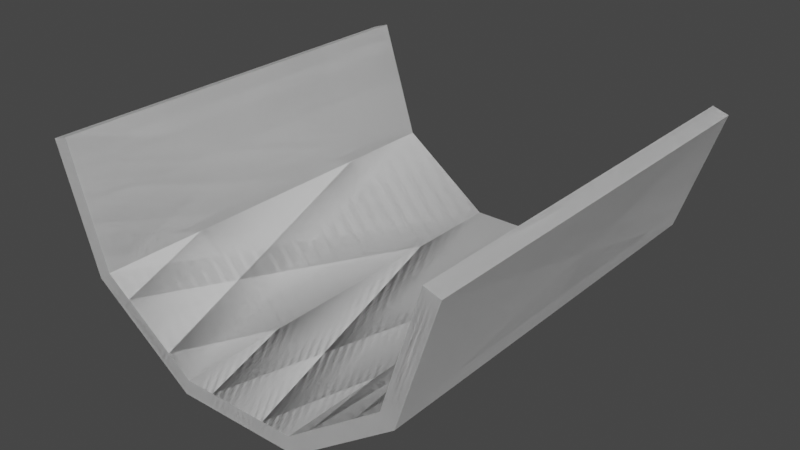 # Source: halfpipe.blend  (saved by Blender 2.92.15; exported with 4.5.12 LTS)
import bpy
from mathutils import Matrix  # noqa: F401  (used for matrix-valued properties, if any)

bpy.ops.wm.read_factory_settings(use_empty=True)
scene = bpy.context.scene
scene.name = 'Scene'

# ---- collections
col_collection = bpy.data.collections.new('Collection'); scene.collection.children.link(col_collection)
col_colliders = bpy.data.collections.new('Colliders'); scene.collection.children.link(col_colliders)

# ---- world
world_world = bpy.data.worlds.new('World'); scene.world = world_world
world_world.use_nodes = True; world_world.node_tree.nodes.clear()
_N = world_world.node_tree.nodes; _L = world_world.node_tree.links
n0 = _N.new('ShaderNodeOutputWorld'); n0.name = 'World Output'; n0.location = (300, 300)
n1 = _N.new('ShaderNodeBackground'); n1.name = 'Background'; n1.location = (10, 300)
n1.inputs[0].default_value = (0.05088, 0.05088, 0.05088, 1.0)
_L.new(n1.outputs[0], n0.inputs[0])
n0.is_active_output = True
world_world.color = (0.05088, 0.05088, 0.05088)
world_world.use_sun_shadow = False
world_world.sun_shadow_jitter_overblur = 0.0

# ---- meshes
me_cylinder = bpy.data.meshes.new('Cylinder')
me_cylinder.from_pydata([(0.0, 0.5, -0.5), (0.0, 0.5, 0.5), (0.2939, 0.4045, -0.5), (0.2939, 0.4045, 0.5), (0.4755, 0.1545, -0.5), (0.4755, 0.1545, 0.5), (0.4755, -0.1545, -0.5), (0.4755, -0.1545, 0.5), (0.2939, -0.4045, -0.5), (0.2939, -0.4045, 0.5), (-4.371e-08, -0.5, -0.5), (-4.371e-08, -0.5, 0.5), (-0.01236, 0.462, -0.5), (-0.01236, 0.462, 0.5), (0.2704, 0.3721, -0.5), (0.2704, 0.3721, 0.5), (0.4375, 0.1421, -0.5), (0.4375, 0.1421, 0.5), (0.4375, -0.1421, -0.5), (0.4375, -0.1421, 0.5), (0.2704, -0.3721, -0.5), (0.2704, -0.3721, 0.5), (-0.01236, -0.462, -0.5), (-0.01236, -0.462, 0.5)], [], [(0, 1, 3, 2), (2, 3, 5, 4), (6, 7, 9, 8), (8, 9, 11, 10), (4, 5, 7, 6), (12, 14, 15, 13), (14, 16, 17, 15), (18, 20, 21, 19), (20, 22, 23, 21), (16, 18, 19, 17), (0, 2, 14, 12), (3, 1, 13, 15), (1, 0, 12, 13), (2, 4, 16, 14), (5, 3, 15, 17), (4, 6, 18, 16), (7, 5, 17, 19), (6, 8, 20, 18), (9, 7, 19, 21), (8, 10, 22, 20), (11, 9, 21, 23), (10, 11, 23, 22)])
_uv = me_cylinder.uv_layers.new(name='UVMap')
_uv.uv.foreach_set('vector', [1.0, 0.5, 1.0, 1.0, 0.9, 1.0, 0.9, 0.5, 0.9, 0.5, 0.9, 1.0, 0.8, 1.0, 0.8, 0.5, 0.7, 0.5, 0.7, 1.0, 0.6, 1.0, 0.6, 0.5, 0.6, 0.5, 0.6, 1.0, 0.5, 1.0, 0.5, 0.5, 0.8, 0.5, 0.8, 1.0, 0.7, 1.0, 0.7, 0.5, 1.0, 0.5, 0.9, 0.5, 0.9, 1.0, 1.0, 1.0, 0.9, 0.5, 0.8, 0.5, 0.8, 1.0, 0.9, 1.0, 0.7, 0.5, 0.6, 0.5, 0.6, 1.0, 0.7, 1.0, 0.6, 0.5, 0.5, 0.5, 0.5, 1.0, 0.6, 1.0, 0.8, 0.5, 0.7, 0.5, 0.7, 1.0, 0.8, 1.0, 1.0, 0.5, 0.9, 0.5, 0.9, 0.5, 1.0, 0.5, 0.9, 1.0, 1.0, 1.0, 1.0, 1.0, 0.9, 1.0, 1.0, 1.0, 1.0, 0.5, 1.0, 0.5, 1.0, 1.0, 0.9, 0.5, 0.8, 0.5, 0.8, 0.5, 0.9, 0.5, 0.8, 1.0, 0.9, 1.0, 0.9, 1.0, 0.8, 1.0, 0.8, 0.5, 0.7, 0.5, 0.7, 0.5, 0.8, 0.5, 0.7, 1.0, 0.8, 1.0, 0.8, 1.0, 0.7, 1.0, 0.7, 0.5, 0.6, 0.5, 0.6, 0.5, 0.7, 0.5, 0.6, 1.0, 0.7, 1.0, 0.7, 1.0, 0.6, 1.0, 0.6, 0.5, 0.5, 0.5, 0.5, 0.5, 0.6, 0.5, 0.5, 1.0, 0.6, 1.0, 0.6, 1.0, 0.5, 1.0, 0.5, 0.5, 0.5, 1.0, 0.5, 1.0, 0.5, 0.5])
me_cylinder.use_remesh_fix_poles = True
me_cylinder.use_remesh_preserve_attributes = False
me_cylinder.use_mirror_vertex_groups = False
me_cylinder.update()
me_cylinder_003 = bpy.data.meshes.new('Cylinder.003')
me_cylinder_003.from_pydata([(0.2939, -0.4045, -0.5), (0.2939, -0.4045, 0.5), (-4.371e-08, -0.5, -0.5), (-4.371e-08, -0.5, 0.5), (0.2704, -0.3721, -0.5), (0.2704, -0.3721, 0.5), (-0.01236, -0.462, -0.5), (-0.01236, -0.462, 0.5)], [], [(0, 1, 3, 2), (4, 6, 7, 5), (0, 2, 6, 4), (3, 1, 5, 7), (2, 3, 7, 6), (0, 4, 5, 1)])
_uv = me_cylinder_003.uv_layers.new(name='UVMap')
_uv.uv.foreach_set('vector', [0.6, 0.5, 0.6, 1.0, 0.5, 1.0, 0.5, 0.5, 0.6, 0.5, 0.5, 0.5, 0.5, 1.0, 0.6, 1.0, 0.6, 0.5, 0.5, 0.5, 0.5, 0.5, 0.6, 0.5, 0.5, 1.0, 0.6, 1.0, 0.6, 1.0, 0.5, 1.0, 0.5, 0.5, 0.5, 1.0, 0.5, 1.0, 0.5, 0.5, 0.6, 0.5, 0.6, 0.5, 0.6, 1.0, 0.6, 1.0])
me_cylinder_003.use_remesh_fix_poles = True
me_cylinder_003.use_remesh_preserve_attributes = False
me_cylinder_003.use_mirror_vertex_groups = False
me_cylinder_003.update()
me_cylinder_004 = bpy.data.meshes.new('Cylinder.004')
me_cylinder_004.from_pydata([(0.4755, -0.1545, -0.5), (0.4755, -0.1545, 0.5), (0.2939, -0.4045, -0.5), (0.2939, -0.4045, 0.5), (0.4375, -0.1421, -0.5), (0.4375, -0.1421, 0.5), (0.2704, -0.3721, -0.5), (0.2704, -0.3721, 0.5)], [], [(0, 1, 3, 2), (4, 6, 7, 5), (0, 2, 6, 4), (3, 1, 5, 7), (2, 3, 7, 6), (0, 4, 5, 1)])
_uv = me_cylinder_004.uv_layers.new(name='UVMap')
_uv.uv.foreach_set('vector', [0.7, 0.5, 0.7, 1.0, 0.6, 1.0, 0.6, 0.5, 0.7, 0.5, 0.6, 0.5, 0.6, 1.0, 0.7, 1.0, 0.7, 0.5, 0.6, 0.5, 0.6, 0.5, 0.7, 0.5, 0.6, 1.0, 0.7, 1.0, 0.7, 1.0, 0.6, 1.0, 0.6, 0.5, 0.6, 1.0, 0.6, 1.0, 0.6, 0.5, 0.7, 0.5, 0.7, 0.5, 0.7, 1.0, 0.7, 1.0])
me_cylinder_004.use_remesh_fix_poles = True
me_cylinder_004.use_remesh_preserve_attributes = False
me_cylinder_004.use_mirror_vertex_groups = False
me_cylinder_004.update()
me_cylinder_005 = bpy.data.meshes.new('Cylinder.005')
me_cylinder_005.from_pydata([(0.4755, 0.1545, -0.5), (0.4755, 0.1545, 0.5), (0.4755, -0.1545, -0.5), (0.4755, -0.1545, 0.5), (0.4375, 0.1421, -0.5), (0.4375, 0.1421, 0.5), (0.4375, -0.1421, -0.5), (0.4375, -0.1421, 0.5)], [], [(0, 1, 3, 2), (4, 6, 7, 5), (0, 2, 6, 4), (3, 1, 5, 7), (0, 4, 5, 1), (2, 3, 7, 6)])
_uv = me_cylinder_005.uv_layers.new(name='UVMap')
_uv.uv.foreach_set('vector', [0.8, 0.5, 0.8, 1.0, 0.7, 1.0, 0.7, 0.5, 0.8, 0.5, 0.7, 0.5, 0.7, 1.0, 0.8, 1.0, 0.8, 0.5, 0.7, 0.5, 0.7, 0.5, 0.8, 0.5, 0.7, 1.0, 0.8, 1.0, 0.8, 1.0, 0.7, 1.0, 0.8, 0.5, 0.8, 0.5, 0.8, 1.0, 0.8, 1.0, 0.7, 0.5, 0.7, 1.0, 0.7, 1.0, 0.7, 0.5])
me_cylinder_005.use_remesh_fix_poles = True
me_cylinder_005.use_remesh_preserve_attributes = False
me_cylinder_005.use_mirror_vertex_groups = False
me_cylinder_005.update()
me_cylinder_006 = bpy.data.meshes.new('Cylinder.006')
me_cylinder_006.from_pydata([(0.2939, 0.4045, -0.5), (0.2939, 0.4045, 0.5), (0.4755, 0.1545, -0.5), (0.4755, 0.1545, 0.5), (0.2704, 0.3721, -0.5), (0.2704, 0.3721, 0.5), (0.4375, 0.1421, -0.5), (0.4375, 0.1421, 0.5)], [], [(0, 1, 3, 2), (4, 6, 7, 5), (0, 2, 6, 4), (3, 1, 5, 7), (0, 4, 5, 1), (2, 3, 7, 6)])
_uv = me_cylinder_006.uv_layers.new(name='UVMap')
_uv.uv.foreach_set('vector', [0.9, 0.5, 0.9, 1.0, 0.8, 1.0, 0.8, 0.5, 0.9, 0.5, 0.8, 0.5, 0.8, 1.0, 0.9, 1.0, 0.9, 0.5, 0.8, 0.5, 0.8, 0.5, 0.9, 0.5, 0.8, 1.0, 0.9, 1.0, 0.9, 1.0, 0.8, 1.0, 0.9, 0.5, 0.9, 0.5, 0.9, 1.0, 0.9, 1.0, 0.8, 0.5, 0.8, 1.0, 0.8, 1.0, 0.8, 0.5])
me_cylinder_006.use_remesh_fix_poles = True
me_cylinder_006.use_remesh_preserve_attributes = False
me_cylinder_006.use_mirror_vertex_groups = False
me_cylinder_006.update()
me_cylinder_007 = bpy.data.meshes.new('Cylinder.007')
me_cylinder_007.from_pydata([(0.0, 0.5, -0.5), (0.0, 0.5, 0.5), (0.2939, 0.4045, -0.5), (0.2939, 0.4045, 0.5), (-0.01236, 0.462, -0.5), (-0.01236, 0.462, 0.5), (0.2704, 0.3721, -0.5), (0.2704, 0.3721, 0.5)], [], [(0, 1, 3, 2), (4, 6, 7, 5), (0, 2, 6, 4), (3, 1, 5, 7), (1, 0, 4, 5), (2, 3, 7, 6)])
_uv = me_cylinder_007.uv_layers.new(name='UVMap')
_uv.uv.foreach_set('vector', [1.0, 0.5, 1.0, 1.0, 0.9, 1.0, 0.9, 0.5, 1.0, 0.5, 0.9, 0.5, 0.9, 1.0, 1.0, 1.0, 1.0, 0.5, 0.9, 0.5, 0.9, 0.5, 1.0, 0.5, 0.9, 1.0, 1.0, 1.0, 1.0, 1.0, 0.9, 1.0, 1.0, 1.0, 1.0, 0.5, 1.0, 0.5, 1.0, 1.0, 0.9, 0.5, 0.9, 1.0, 0.9, 1.0, 0.9, 0.5])
me_cylinder_007.use_remesh_fix_poles = True
me_cylinder_007.use_remesh_preserve_attributes = False
me_cylinder_007.use_mirror_vertex_groups = False
me_cylinder_007.update()

# ---- objects
ob_halfpipe = bpy.data.objects.new('Halfpipe', me_cylinder)
ob_halfpipe_collider_001 = bpy.data.objects.new('Halfpipe_collider.001', me_cylinder_003)
ob_halfpipe_collider_002 = bpy.data.objects.new('Halfpipe_collider.002', me_cylinder_004)
ob_halfpipe_collider_003 = bpy.data.objects.new('Halfpipe_collider.003', me_cylinder_005)
ob_halfpipe_collider_004 = bpy.data.objects.new('Halfpipe_collider.004', me_cylinder_006)
ob_halfpipe_collider_005 = bpy.data.objects.new('Halfpipe_collider.005', me_cylinder_007)

# ---- transforms, parenting, visibility, modifiers, constraints
ob_halfpipe.location = (0.0, 0.0, 0.0)
ob_halfpipe.rotation_euler = (1.571, 1.571, 0.0)
ob_halfpipe.lineart.crease_threshold = 0.0
_m = ob_halfpipe.modifiers.new('Triangulate', 'TRIANGULATE')
ob_halfpipe_collider_001.location = (0.0, 0.0, 0.0)
ob_halfpipe_collider_001.rotation_euler = (1.571, 1.571, 0.0)
ob_halfpipe_collider_001.lineart.crease_threshold = 0.0
ob_halfpipe_collider_002.location = (0.0, 0.0, 0.0)
ob_halfpipe_collider_002.rotation_euler = (1.571, 1.571, 0.0)
ob_halfpipe_collider_002.lineart.crease_threshold = 0.0
ob_halfpipe_collider_003.location = (0.0, 0.0, 0.0)
ob_halfpipe_collider_003.rotation_euler = (1.571, 1.571, 0.0)
ob_halfpipe_collider_003.lineart.crease_threshold = 0.0
ob_halfpipe_collider_004.location = (0.0, 0.0, 0.0)
ob_halfpipe_collider_004.rotation_euler = (1.571, 1.571, 0.0)
ob_halfpipe_collider_004.lineart.crease_threshold = 0.0
ob_halfpipe_collider_005.location = (0.0, 0.0, 0.0)
ob_halfpipe_collider_005.rotation_euler = (1.571, 1.571, 0.0)
ob_halfpipe_collider_005.lineart.crease_threshold = 0.0

# ---- collection membership
col_collection.objects.link(ob_halfpipe)
col_colliders.objects.link(ob_halfpipe_collider_001)
col_colliders.objects.link(ob_halfpipe_collider_002)
col_colliders.objects.link(ob_halfpipe_collider_003)
col_colliders.objects.link(ob_halfpipe_collider_004)
col_colliders.objects.link(ob_halfpipe_collider_005)

# ---- scene / render settings (as saved in the file)
scene.frame_start = 1; scene.frame_end = 250; scene.frame_set(1)
scene.render.engine = 'BLENDER_EEVEE_NEXT'
scene.cycles.use_denoising = False
scene.cycles.samples = 128
scene.cycles.sampling_pattern = 'TABULATED_SOBOL'
scene.cycles.use_adaptive_sampling = False
scene.cycles.use_light_tree = False
scene.view_settings.view_transform = 'Filmic'
bpy.context.view_layer.update()

# ---- added for rendering (the .blend has no active camera and no usable light): camera, sun
cam_auto = bpy.data.cameras.new('AutoCamera')
cam_auto.lens = 50.0
cam_auto.sensor_width = 36.0
cam_auto.clip_end = 1000.0
ob_auto_camera = bpy.data.objects.new('AutoCamera', cam_auto)
scene.collection.objects.link(ob_auto_camera)
ob_auto_camera.location = (1.38414, -1.66097, 0.875729)
ob_auto_camera.rotation_euler = (1.09748, -7.21219e-08, 0.694738)
scene.camera = ob_auto_camera
light_auto_sun = bpy.data.lights.new('AutoSun', 'SUN')
light_auto_sun.energy = 3.0
light_auto_sun.angle = 0.0523599
ob_auto_sun = bpy.data.objects.new('AutoSun', light_auto_sun)
scene.collection.objects.link(ob_auto_sun)
ob_auto_sun.rotation_euler = (0.872665, 0.174533, 0.523599)
bpy.context.view_layer.update()
